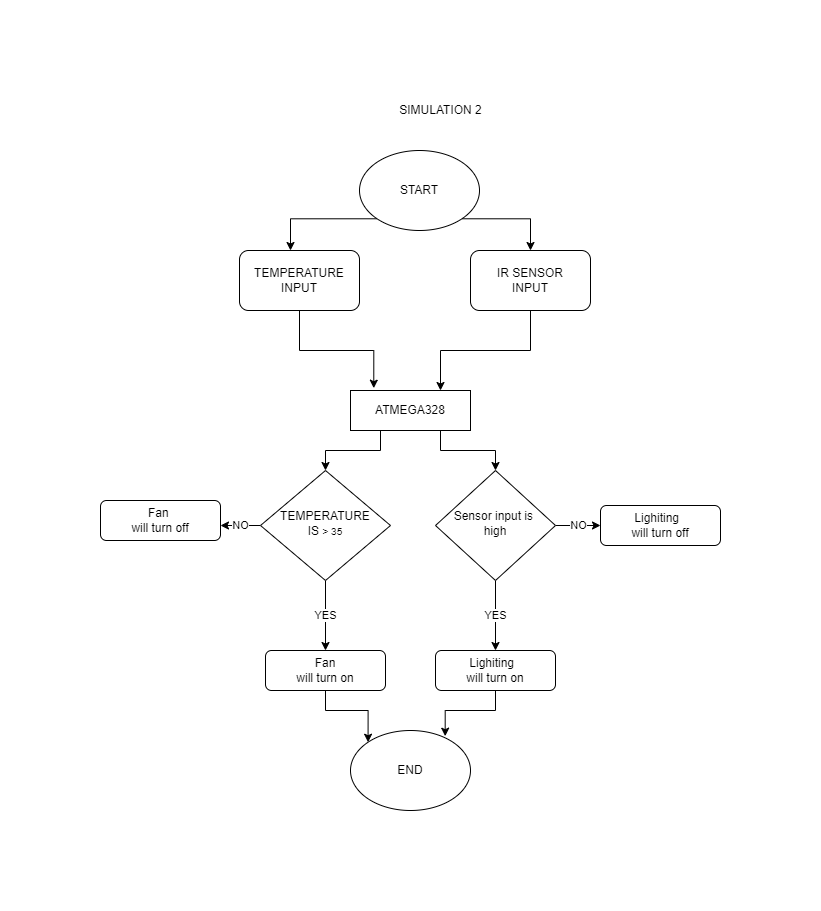

The diagram above was exported from draw.io. Its source (the exported page's mxGraphModel, read from the mxfile embedded in the PNG):
<mxGraphModel dx="782" dy="475" grid="1" gridSize="10" guides="1" tooltips="1" connect="1" arrows="1" fold="1" page="1" pageScale="1" pageWidth="827" pageHeight="1169" math="0" shadow="0">
  <root>
    <mxCell id="WIyWlLk6GJQsqaUBKTNV-0" />
    <mxCell id="WIyWlLk6GJQsqaUBKTNV-1" parent="WIyWlLk6GJQsqaUBKTNV-0" />
    <mxCell id="k9juTptio3YL4Qx87LGo-9" value="NO&lt;br&gt;" style="edgeStyle=orthogonalEdgeStyle;rounded=0;orthogonalLoop=1;jettySize=auto;html=1;entryX=0;entryY=0.5;entryDx=0;entryDy=0;" edge="1" parent="WIyWlLk6GJQsqaUBKTNV-1" source="WIyWlLk6GJQsqaUBKTNV-6">
      <mxGeometry relative="1" as="geometry">
        <mxPoint x="550" y="475" as="targetPoint" />
      </mxGeometry>
    </mxCell>
    <mxCell id="k9juTptio3YL4Qx87LGo-15" value="YES" style="edgeStyle=orthogonalEdgeStyle;rounded=0;orthogonalLoop=1;jettySize=auto;html=1;entryX=0.5;entryY=0;entryDx=0;entryDy=0;" edge="1" parent="WIyWlLk6GJQsqaUBKTNV-1" source="WIyWlLk6GJQsqaUBKTNV-6" target="WIyWlLk6GJQsqaUBKTNV-11">
      <mxGeometry relative="1" as="geometry" />
    </mxCell>
    <mxCell id="WIyWlLk6GJQsqaUBKTNV-6" value="Sensor input is&amp;nbsp;&lt;br&gt;high" style="rhombus;whiteSpace=wrap;html=1;shadow=0;fontFamily=Helvetica;fontSize=12;align=center;strokeWidth=1;spacing=6;spacingTop=-4;" parent="WIyWlLk6GJQsqaUBKTNV-1" vertex="1">
      <mxGeometry x="385" y="420" width="120" height="110" as="geometry" />
    </mxCell>
    <mxCell id="WIyWlLk6GJQsqaUBKTNV-7" value="&lt;span&gt;Lighiting&amp;nbsp;&amp;nbsp;&lt;/span&gt;&lt;br&gt;&lt;span&gt;will turn off&lt;/span&gt;" style="rounded=1;whiteSpace=wrap;html=1;fontSize=12;glass=0;strokeWidth=1;shadow=0;" parent="WIyWlLk6GJQsqaUBKTNV-1" vertex="1">
      <mxGeometry x="550" y="455" width="120" height="40" as="geometry" />
    </mxCell>
    <mxCell id="k9juTptio3YL4Qx87LGo-24" style="edgeStyle=orthogonalEdgeStyle;rounded=0;orthogonalLoop=1;jettySize=auto;html=1;entryX=0.789;entryY=0.071;entryDx=0;entryDy=0;entryPerimeter=0;" edge="1" parent="WIyWlLk6GJQsqaUBKTNV-1" source="WIyWlLk6GJQsqaUBKTNV-11" target="k9juTptio3YL4Qx87LGo-21">
      <mxGeometry relative="1" as="geometry" />
    </mxCell>
    <mxCell id="WIyWlLk6GJQsqaUBKTNV-11" value="Lighiting&amp;nbsp;&amp;nbsp;&lt;br&gt;will turn on" style="rounded=1;whiteSpace=wrap;html=1;fontSize=12;glass=0;strokeWidth=1;shadow=0;" parent="WIyWlLk6GJQsqaUBKTNV-1" vertex="1">
      <mxGeometry x="385" y="600" width="120" height="40" as="geometry" />
    </mxCell>
    <mxCell id="-lp18YazB6ERzWDXWHkq-2" value="SIMULATION 2" style="text;html=1;align=center;verticalAlign=middle;resizable=0;points=[];autosize=1;strokeColor=none;fillColor=none;" parent="WIyWlLk6GJQsqaUBKTNV-1" vertex="1">
      <mxGeometry x="340" y="50" width="100" height="20" as="geometry" />
    </mxCell>
    <mxCell id="k9juTptio3YL4Qx87LGo-11" style="edgeStyle=orthogonalEdgeStyle;rounded=0;orthogonalLoop=1;jettySize=auto;html=1;exitX=0.75;exitY=1;exitDx=0;exitDy=0;entryX=0.5;entryY=0;entryDx=0;entryDy=0;" edge="1" parent="WIyWlLk6GJQsqaUBKTNV-1" source="k9juTptio3YL4Qx87LGo-0" target="WIyWlLk6GJQsqaUBKTNV-6">
      <mxGeometry relative="1" as="geometry" />
    </mxCell>
    <mxCell id="k9juTptio3YL4Qx87LGo-12" style="edgeStyle=orthogonalEdgeStyle;rounded=0;orthogonalLoop=1;jettySize=auto;html=1;exitX=0.25;exitY=1;exitDx=0;exitDy=0;entryX=0.5;entryY=0;entryDx=0;entryDy=0;" edge="1" parent="WIyWlLk6GJQsqaUBKTNV-1" source="k9juTptio3YL4Qx87LGo-0" target="k9juTptio3YL4Qx87LGo-8">
      <mxGeometry relative="1" as="geometry" />
    </mxCell>
    <mxCell id="k9juTptio3YL4Qx87LGo-0" value="ATMEGA328" style="rounded=0;whiteSpace=wrap;html=1;" vertex="1" parent="WIyWlLk6GJQsqaUBKTNV-1">
      <mxGeometry x="300" y="340" width="120" height="40" as="geometry" />
    </mxCell>
    <mxCell id="k9juTptio3YL4Qx87LGo-4" style="edgeStyle=orthogonalEdgeStyle;rounded=0;orthogonalLoop=1;jettySize=auto;html=1;exitX=0.5;exitY=1;exitDx=0;exitDy=0;entryX=0.75;entryY=0;entryDx=0;entryDy=0;" edge="1" parent="WIyWlLk6GJQsqaUBKTNV-1" source="k9juTptio3YL4Qx87LGo-1" target="k9juTptio3YL4Qx87LGo-0">
      <mxGeometry relative="1" as="geometry" />
    </mxCell>
    <mxCell id="k9juTptio3YL4Qx87LGo-1" value="IR SENSOR&lt;br&gt;INPUT" style="rounded=1;whiteSpace=wrap;html=1;" vertex="1" parent="WIyWlLk6GJQsqaUBKTNV-1">
      <mxGeometry x="420" y="200" width="120" height="60" as="geometry" />
    </mxCell>
    <mxCell id="k9juTptio3YL4Qx87LGo-5" style="edgeStyle=orthogonalEdgeStyle;rounded=0;orthogonalLoop=1;jettySize=auto;html=1;exitX=0.5;exitY=1;exitDx=0;exitDy=0;entryX=0.194;entryY=-0.058;entryDx=0;entryDy=0;entryPerimeter=0;" edge="1" parent="WIyWlLk6GJQsqaUBKTNV-1" source="k9juTptio3YL4Qx87LGo-3" target="k9juTptio3YL4Qx87LGo-0">
      <mxGeometry relative="1" as="geometry" />
    </mxCell>
    <mxCell id="k9juTptio3YL4Qx87LGo-3" value="TEMPERATURE&lt;br&gt;INPUT" style="rounded=1;whiteSpace=wrap;html=1;" vertex="1" parent="WIyWlLk6GJQsqaUBKTNV-1">
      <mxGeometry x="189" y="200" width="120" height="60" as="geometry" />
    </mxCell>
    <mxCell id="k9juTptio3YL4Qx87LGo-14" value="YES" style="edgeStyle=orthogonalEdgeStyle;rounded=0;orthogonalLoop=1;jettySize=auto;html=1;exitX=0.5;exitY=1;exitDx=0;exitDy=0;entryX=0.5;entryY=0;entryDx=0;entryDy=0;" edge="1" parent="WIyWlLk6GJQsqaUBKTNV-1" source="k9juTptio3YL4Qx87LGo-8" target="k9juTptio3YL4Qx87LGo-13">
      <mxGeometry relative="1" as="geometry" />
    </mxCell>
    <mxCell id="k9juTptio3YL4Qx87LGo-17" value="NO" style="edgeStyle=orthogonalEdgeStyle;rounded=0;orthogonalLoop=1;jettySize=auto;html=1;entryX=1;entryY=0.5;entryDx=0;entryDy=0;" edge="1" parent="WIyWlLk6GJQsqaUBKTNV-1" source="k9juTptio3YL4Qx87LGo-8">
      <mxGeometry relative="1" as="geometry">
        <mxPoint x="170" y="475" as="targetPoint" />
      </mxGeometry>
    </mxCell>
    <mxCell id="k9juTptio3YL4Qx87LGo-8" value="TEMPERATURE&lt;br&gt;IS &lt;span style=&quot;font-size: 10px&quot;&gt;&amp;gt; 35&lt;/span&gt;" style="rhombus;whiteSpace=wrap;html=1;shadow=0;fontFamily=Helvetica;fontSize=12;align=center;strokeWidth=1;spacing=6;spacingTop=-4;" vertex="1" parent="WIyWlLk6GJQsqaUBKTNV-1">
      <mxGeometry x="210" y="420" width="130" height="110" as="geometry" />
    </mxCell>
    <mxCell id="k9juTptio3YL4Qx87LGo-23" style="edgeStyle=orthogonalEdgeStyle;rounded=0;orthogonalLoop=1;jettySize=auto;html=1;exitX=0.5;exitY=1;exitDx=0;exitDy=0;entryX=0;entryY=0;entryDx=0;entryDy=0;" edge="1" parent="WIyWlLk6GJQsqaUBKTNV-1" source="k9juTptio3YL4Qx87LGo-13" target="k9juTptio3YL4Qx87LGo-21">
      <mxGeometry relative="1" as="geometry" />
    </mxCell>
    <mxCell id="k9juTptio3YL4Qx87LGo-13" value="&amp;nbsp;Fan&amp;nbsp;&lt;br&gt;will turn on" style="rounded=1;whiteSpace=wrap;html=1;fontSize=12;glass=0;strokeWidth=1;shadow=0;" vertex="1" parent="WIyWlLk6GJQsqaUBKTNV-1">
      <mxGeometry x="215" y="600" width="120" height="40" as="geometry" />
    </mxCell>
    <mxCell id="k9juTptio3YL4Qx87LGo-16" value="&lt;span&gt;Fan&amp;nbsp;&lt;/span&gt;&lt;br&gt;&lt;span&gt;will turn off&lt;/span&gt;" style="rounded=1;whiteSpace=wrap;html=1;fontSize=12;glass=0;strokeWidth=1;shadow=0;" vertex="1" parent="WIyWlLk6GJQsqaUBKTNV-1">
      <mxGeometry x="50" y="450" width="120" height="40" as="geometry" />
    </mxCell>
    <mxCell id="k9juTptio3YL4Qx87LGo-19" style="edgeStyle=orthogonalEdgeStyle;rounded=0;orthogonalLoop=1;jettySize=auto;html=1;exitX=0;exitY=1;exitDx=0;exitDy=0;" edge="1" parent="WIyWlLk6GJQsqaUBKTNV-1" source="k9juTptio3YL4Qx87LGo-18">
      <mxGeometry relative="1" as="geometry">
        <mxPoint x="240" y="200" as="targetPoint" />
      </mxGeometry>
    </mxCell>
    <mxCell id="k9juTptio3YL4Qx87LGo-20" style="edgeStyle=orthogonalEdgeStyle;rounded=0;orthogonalLoop=1;jettySize=auto;html=1;exitX=1;exitY=1;exitDx=0;exitDy=0;" edge="1" parent="WIyWlLk6GJQsqaUBKTNV-1" source="k9juTptio3YL4Qx87LGo-18">
      <mxGeometry relative="1" as="geometry">
        <mxPoint x="480" y="200" as="targetPoint" />
      </mxGeometry>
    </mxCell>
    <mxCell id="k9juTptio3YL4Qx87LGo-18" value="START" style="ellipse;whiteSpace=wrap;html=1;" vertex="1" parent="WIyWlLk6GJQsqaUBKTNV-1">
      <mxGeometry x="309" y="100" width="120" height="80" as="geometry" />
    </mxCell>
    <mxCell id="k9juTptio3YL4Qx87LGo-21" value="END" style="ellipse;whiteSpace=wrap;html=1;" vertex="1" parent="WIyWlLk6GJQsqaUBKTNV-1">
      <mxGeometry x="300" y="680" width="120" height="80" as="geometry" />
    </mxCell>
  </root>
</mxGraphModel>